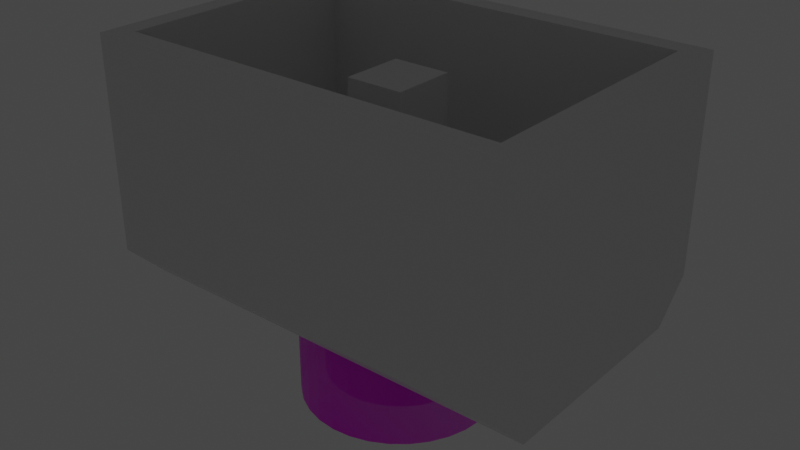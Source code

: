 # Source: models.blend  (saved by Blender 2.90.8; exported with 4.5.12 LTS)
import bpy
from mathutils import Matrix  # noqa: F401  (used for matrix-valued properties, if any)

bpy.ops.wm.read_factory_settings(use_empty=True)
scene = bpy.context.scene
scene.name = 'Scene'

# ---- collections
col_collection = bpy.data.collections.new('Collection'); scene.collection.children.link(col_collection)

# ---- images (referenced by path relative to the original .blend; pixels are not part of the script)
import os
ASSET_DIR = os.environ.get("B2B_ASSET_DIR", "")  # directory of the original .blend (textures are referenced by path, not embedded)
HERE = os.path.dirname(os.path.abspath(__file__))  # packed textures are extracted next to this script under _unpacked/

def load_image(name, relpath, width, height, colorspace="sRGB"):
    """Load a texture the original file referenced (path relative to the .blend, or extracted next to this script)."""
    p = next((c for c in (os.path.join(HERE, relpath), os.path.join(ASSET_DIR, relpath)) if relpath and os.path.exists(c)), "")
    if p:
        img = bpy.data.images.load(p, check_existing=True)
        img.name = name
    else:  # same state as the original file: an image datablock whose file is absent (Cycles renders it pink)
        img = bpy.data.images.new(name, width, height)
        img.source = "FILE"
        img.filepath = "//" + (relpath or name)
    img.colorspace_settings.name = colorspace
    return img
img_nuclear_jpg = load_image('nuclear.jpg', 'nuclear.jpg', 1024, 1024, 'sRGB')

# ---- materials (node trees are filled in below, after node groups)
mat_material = bpy.data.materials.new('Material')
mat_material.alpha_threshold = 0.0
mat_material.use_transparent_shadow = False
mat_material.line_color = (0.0, 0.0, 0.0, 1.0)
mat_nuclear = bpy.data.materials.new('nuclear')
mat_nuclear.surface_render_method = 'BLENDED'
mat_nuclear.blend_method = 'BLEND'
mat_nuclear.use_transparent_shadow = False
mat_metal = bpy.data.materials.new('metal')
mat_metal.use_transparent_shadow = False
mat_uranium = bpy.data.materials.new('uranium')
mat_uranium.use_transparent_shadow = False

# ---- material node trees
mat_material.use_nodes = True; mat_material.node_tree.nodes.clear()
_N = mat_material.node_tree.nodes; _L = mat_material.node_tree.links
n0 = _N.new('ShaderNodeOutputMaterial'); n0.name = 'Material Output'; n0.location = (300, 300)
n1 = _N.new('ShaderNodeBsdfPrincipled'); n1.name = 'Principled BSDF'; n1.location = (10, 300)
n1.distribution = 'GGX'
n1.subsurface_method = 'BURLEY'
n1.inputs[2].default_value = 0.4
n1.inputs[3].default_value = 1.45
n1.inputs[27].default_value = (0.0, 0.0, 0.0, 1.0)
n1.inputs[28].default_value = 1.0
_L.new(n1.outputs[0], n0.inputs[0])
n0.is_active_output = True
mat_nuclear.use_nodes = True; mat_nuclear.node_tree.nodes.clear()
_N = mat_nuclear.node_tree.nodes; _L = mat_nuclear.node_tree.links
n0 = _N.new('ShaderNodeOutputMaterial'); n0.name = 'Material Output'; n0.location = (300, 300)
n1 = _N.new('ShaderNodeTexImage'); n1.name = 'Image Texture'; n1.location = (-200, 300)
n1.image = img_nuclear_jpg
n1.extension = 'CLIP'
n2 = _N.new('ShaderNodeBsdfPrincipled'); n2.name = 'Principled BSDF'; n2.location = (0, 300)
n2.distribution = 'GGX'
n2.subsurface_method = 'BURLEY'
n2.inputs[3].default_value = 1.45
n2.inputs[27].default_value = (0.0, 0.0, 0.0, 1.0)
n2.inputs[28].default_value = 1.0
_L.new(n1.outputs[0], n2.inputs[0])
_L.new(n1.outputs[1], n2.inputs[4])
_L.new(n2.outputs[0], n0.inputs[0])
n0.is_active_output = True
mat_metal.use_nodes = True; mat_metal.node_tree.nodes.clear()
_N = mat_metal.node_tree.nodes; _L = mat_metal.node_tree.links
n0 = _N.new('ShaderNodeBsdfPrincipled'); n0.name = 'Principled BSDF'; n0.location = (10, 300)
n0.distribution = 'GGX'
n0.subsurface_method = 'BURLEY'
n0.inputs[0].default_value = (0.08714, 0.08714, 0.08714, 1.0)
n0.inputs[3].default_value = 1.45
n0.inputs[27].default_value = (0.0, 0.0, 0.0, 1.0)
n0.inputs[28].default_value = 1.0
n1 = _N.new('ShaderNodeOutputMaterial'); n1.name = 'Material Output'; n1.location = (300, 300)
_L.new(n0.outputs[0], n1.inputs[0])
n1.is_active_output = True
mat_uranium.use_nodes = True; mat_uranium.node_tree.nodes.clear()
_N = mat_uranium.node_tree.nodes; _L = mat_uranium.node_tree.links
n0 = _N.new('ShaderNodeOutputMaterial'); n0.name = 'Material Output'; n0.location = (300, 300)
n1 = _N.new('ShaderNodeEmission'); n1.name = 'Emission'; n1.location = (10, 300)
n1.inputs[0].default_value = (0.1278, 1.0, 0.03242, 1.0)
_L.new(n1.outputs[0], n0.inputs[0])
n0.is_active_output = True

# ---- world
world_world = bpy.data.worlds.new('World'); scene.world = world_world
world_world.use_nodes = True; world_world.node_tree.nodes.clear()
_N = world_world.node_tree.nodes; _L = world_world.node_tree.links
n0 = _N.new('ShaderNodeOutputWorld'); n0.name = 'World Output'; n0.location = (300, 300)
n1 = _N.new('ShaderNodeBackground'); n1.name = 'Background'; n1.location = (10, 300)
n1.inputs[0].default_value = (0.05088, 0.05088, 0.05088, 1.0)
_L.new(n1.outputs[0], n0.inputs[0])
n0.is_active_output = True
world_world.color = (0.05088, 0.05088, 0.05088)
world_world.use_sun_shadow = False
world_world.sun_shadow_jitter_overblur = 0.0

# ---- meshes
me_cube = bpy.data.meshes.new('Cube')
me_cube.from_pydata([(1.99, 1.303, 2.602), (1.99, -1.303, 2.602), (-1.99, 1.303, 2.602), (-1.99, -1.303, 2.602), (2.21, 1.12, 0.00212), (2.21, 1.523, 0.4056), (2.21, -1.523, 0.4056), (2.21, -1.12, 0.00212), (-2.21, 1.523, 0.4056), (-2.21, 1.12, 0.00212), (-2.21, -1.12, 0.00212), (-2.21, -1.523, 0.4056), (2.21, -1.523, 2.602), (-2.21, -1.523, 2.602), (2.21, 1.523, 2.602), (-2.21, 1.523, 2.602), (1.99, -1.303, 1.05), (-1.99, -1.303, 1.05), (1.99, 1.303, 1.05), (-1.99, 1.303, 1.05)], [], [(2, 3, 17, 19), (10, 11, 13, 15, 8, 9), (4, 5, 14, 12, 6, 7), (4, 7, 10, 9), (10, 7, 6, 11), (0, 1, 12, 14), (3, 2, 15, 13), (15, 14, 5, 8), (2, 0, 14, 15), (1, 0, 18, 16), (9, 8, 5, 4), (3, 13, 12, 1), (19, 17, 16, 18), (2, 19, 18, 0), (1, 16, 17, 3), (13, 11, 6, 12)])
_uv = me_cube.uv_layers.new(name='UVMap')
_uv.uv.foreach_set('vector', [0.8625, 0.5181, 0.8625, 0.7319, 0.8625, 0.7319, 0.8625, 0.5181, 0.375, 0.03311, 0.4138, 0.0, 0.625, 0.0, 0.625, 0.25, 0.4138, 0.25, 0.375, 0.2169, 0.375, 0.5331, 0.4138, 0.5, 0.625, 0.5, 0.625, 0.75, 0.4138, 0.75, 0.375, 0.7169, 0.375, 0.5331, 0.375, 0.7169, 0.125, 0.7169, 0.125, 0.5331, 0.125, 0.7169, 0.375, 0.7169, 0.375, 0.75, 0.125, 0.75, 0.6375, 0.5181, 0.6375, 0.7319, 0.625, 0.75, 0.625, 0.5, 0.8625, 0.7319, 0.8625, 0.5181, 0.875, 0.5, 0.875, 0.75, 0.625, 0.25, 0.625, 0.5, 0.4138, 0.5, 0.4138, 0.25, 0.8625, 0.5181, 0.6375, 0.5181, 0.625, 0.5, 0.875, 0.5, 0.6375, 0.7319, 0.6375, 0.5181, 0.6375, 0.5181, 0.6375, 0.7319, 0.125, 0.5331, 0.125, 0.5, 0.375, 0.5, 0.375, 0.5331, 0.8625, 0.7319, 0.875, 0.75, 0.625, 0.75, 0.6375, 0.7319, 0.8625, 0.5181, 0.8625, 0.7319, 0.6375, 0.7319, 0.6375, 0.5181, 0.8625, 0.5181, 0.8625, 0.5181, 0.6375, 0.5181, 0.6375, 0.5181, 0.6375, 0.7319, 0.6375, 0.7319, 0.8625, 0.7319, 0.8625, 0.7319, 0.625, 1.0, 0.4138, 1.0, 0.4138, 0.75, 0.625, 0.75])
me_cube.materials.append(mat_material)
me_cube.use_remesh_preserve_volume = False
me_cube.use_remesh_preserve_attributes = False
me_cube.use_mirror_vertex_groups = False
me_cube.update()
me_nuclear = bpy.data.meshes.new('nuclear')
me_nuclear.from_pydata([(-0.5631, -0.5, 0.0), (0.5631, -0.5, 0.0), (-0.05045, 0.5, 2.241e-08), (0.05045, 0.5, -2.241e-08), (-0.5631, -0.4, 0.0), (0.5631, -0.4, 0.0), (0.0, -0.5, 0.0), (0.0, 0.5, 0.0), (0.0, -0.4, 0.0), (0.4787, -0.5, 8.615e-09), (-0.4787, -0.5, -8.615e-09), (-0.5631, -0.4, -0.03358), (-0.5631, -0.5, -0.03358), (0.4787, -0.5, -0.03358), (0.5631, -0.5, -0.03358), (0.5631, -0.4, -0.03358), (0.05045, 0.5, -0.03358), (-6.132e-10, 0.5, -0.03358), (-0.05045, 0.5, -0.03358), (-6.132e-10, -0.4, -0.03358), (-0.4787, -0.5, -0.03358), (-6.132e-10, -0.5, -0.03358), (1.0, -1.0, 8.742e-08), (1.0, 1.0, 0.0), (0.9808, -1.0, 0.1951), (0.9808, 1.0, 0.1951), (0.9239, -1.0, 0.3827), (0.9239, 1.0, 0.3827), (0.8315, -1.0, 0.5556), (0.8315, 1.0, 0.5556), (0.7071, -1.0, 0.7071), (0.7071, 1.0, 0.7071), (0.5556, -1.0, 0.8315), (0.5556, 1.0, 0.8315), (0.3827, -1.0, 0.9239), (0.3827, 1.0, 0.9239), (0.1951, -1.0, 0.9808), (0.1951, 1.0, 0.9808), (3.179e-08, -1.0, 1.0), (3.179e-08, 1.0, 1.0), (-0.1951, -1.0, 0.9808), (-0.1951, 1.0, 0.9808), (-0.3827, -1.0, 0.9239), (-0.3827, 1.0, 0.9239), (-0.5556, -1.0, 0.8315), (-0.5556, 1.0, 0.8315), (-0.7071, -1.0, 0.7071), (-0.7071, 1.0, 0.7071), (-0.8315, -1.0, 0.5556), (-0.8315, 1.0, 0.5556), (-0.9239, -1.0, 0.3827), (-0.9239, 1.0, 0.3827), (-0.9808, -1.0, 0.1951), (-0.9808, 1.0, 0.1951), (-1.0, -1.0, -3.258e-07), (-1.0, 1.0, -4.133e-07), (-0.9808, -1.0, -0.1951), (-0.9808, 1.0, -0.1951), (-0.9239, -1.0, -0.3827), (-0.9239, 1.0, -0.3827), (-0.8315, -1.0, -0.5556), (-0.8315, 1.0, -0.5556), (-0.7071, -1.0, -0.7071), (-0.7071, 1.0, -0.7071), (-0.5556, -1.0, -0.8315), (-0.5556, 1.0, -0.8315), (-0.3827, -1.0, -0.9239), (-0.3827, 1.0, -0.9239), (-0.1951, -1.0, -0.9808), (-0.1951, 1.0, -0.9808), (1.009e-06, -1.0, -1.0), (1.009e-06, 1.0, -1.0), (0.1951, -1.0, -0.9808), (0.1951, 1.0, -0.9808), (0.3827, -1.0, -0.9239), (0.3827, 1.0, -0.9239), (0.5556, -1.0, -0.8315), (0.5556, 1.0, -0.8315), (0.7071, -1.0, -0.7071), (0.7071, 1.0, -0.7071), (0.8315, -1.0, -0.5556), (0.8315, 1.0, -0.5556), (0.9239, -1.0, -0.3827), (0.9239, 1.0, -0.3827), (0.9808, -1.0, -0.1951), (0.9808, 1.0, -0.1951), (0.75, -0.75, 6.557e-08), (0.75, 0.75, 0.0), (0.7356, -0.75, 0.1463), (0.7356, 0.75, 0.1463), (0.6929, -0.75, 0.287), (0.6929, 0.75, 0.287), (0.6236, -0.75, 0.4167), (0.6236, 0.75, 0.4167), (0.5303, -0.75, 0.5303), (0.5303, 0.75, 0.5303), (0.4167, -0.75, 0.6236), (0.4167, 0.75, 0.6236), (0.287, -0.75, 0.6929), (0.287, 0.75, 0.6929), (0.1463, -0.75, 0.7356), (0.1463, 0.75, 0.7356), (2.384e-08, -0.75, 0.75), (2.384e-08, 0.75, 0.75), (-0.1463, -0.75, 0.7356), (-0.1463, 0.75, 0.7356), (-0.287, -0.75, 0.6929), (-0.287, 0.75, 0.6929), (-0.4167, -0.75, 0.6236), (-0.4167, 0.75, 0.6236), (-0.5303, -0.75, 0.5303), (-0.5303, 0.75, 0.5303), (-0.6236, -0.75, 0.4167), (-0.6236, 0.75, 0.4167), (-0.6929, -0.75, 0.287), (-0.6929, 0.75, 0.287), (-0.7356, -0.75, 0.1463), (-0.7356, 0.75, 0.1463), (-0.75, -0.75, -2.444e-07), (-0.75, 0.75, -3.099e-07), (-0.7356, -0.75, -0.1463), (-0.7356, 0.75, -0.1463), (-0.6929, -0.75, -0.287), (-0.6929, 0.75, -0.287), (-0.6236, -0.75, -0.4167), (-0.6236, 0.75, -0.4167), (-0.5303, -0.75, -0.5303), (-0.5303, 0.75, -0.5303), (-0.4167, -0.75, -0.6236), (-0.4167, 0.75, -0.6236), (-0.287, -0.75, -0.6929), (-0.287, 0.75, -0.6929), (-0.1463, -0.75, -0.7356), (-0.1463, 0.75, -0.7356), (7.57e-07, -0.75, -0.75), (7.57e-07, 0.75, -0.75), (0.1463, -0.75, -0.7356), (0.1463, 0.75, -0.7356), (0.287, -0.75, -0.6929), (0.287, 0.75, -0.6929), (0.4167, -0.75, -0.6236), (0.4167, 0.75, -0.6236), (0.5303, -0.75, -0.5303), (0.5303, 0.75, -0.5303), (0.6236, -0.75, -0.4167), (0.6236, 0.75, -0.4167), (0.6929, -0.75, -0.287), (0.6929, 0.75, -0.287), (0.7356, -0.75, -0.1463), (0.7356, 0.75, -0.1463), (0.75, -0.75, 6.557e-08), (0.75, 0.75, 0.0), (0.7356, -0.75, 0.1463), (0.7356, 0.75, 0.1463), (0.6929, -0.75, 0.287), (0.6929, 0.75, 0.287), (0.6236, -0.75, 0.4167), (0.6236, 0.75, 0.4167), (0.5303, -0.75, 0.5303), (0.5303, 0.75, 0.5303), (0.4167, -0.75, 0.6236), (0.4167, 0.75, 0.6236), (0.287, -0.75, 0.6929), (0.287, 0.75, 0.6929), (0.1463, -0.75, 0.7356), (0.1463, 0.75, 0.7356), (2.384e-08, -0.75, 0.75), (2.384e-08, 0.75, 0.75), (-0.1463, -0.75, 0.7356), (-0.1463, 0.75, 0.7356), (-0.287, -0.75, 0.6929), (-0.287, 0.75, 0.6929), (-0.4167, -0.75, 0.6236), (-0.4167, 0.75, 0.6236), (-0.5303, -0.75, 0.5303), (-0.5303, 0.75, 0.5303), (-0.6236, -0.75, 0.4167), (-0.6236, 0.75, 0.4167), (-0.6929, -0.75, 0.287), (-0.6929, 0.75, 0.287), (-0.7356, -0.75, 0.1463), (-0.7356, 0.75, 0.1463), (-0.75, -0.75, -2.444e-07), (-0.75, 0.75, -3.099e-07), (-0.7356, -0.75, -0.1463), (-0.7356, 0.75, -0.1463), (-0.6929, -0.75, -0.287), (-0.6929, 0.75, -0.287), (-0.6236, -0.75, -0.4167), (-0.6236, 0.75, -0.4167), (-0.5303, -0.75, -0.5303), (-0.5303, 0.75, -0.5303), (-0.4167, -0.75, -0.6236), (-0.4167, 0.75, -0.6236), (-0.287, -0.75, -0.6929), (-0.287, 0.75, -0.6929), (-0.1463, -0.75, -0.7356), (-0.1463, 0.75, -0.7356), (7.57e-07, -0.75, -0.75), (7.57e-07, 0.75, -0.75), (0.1463, -0.75, -0.7356), (0.1463, 0.75, -0.7356), (0.287, -0.75, -0.6929), (0.287, 0.75, -0.6929), (0.4167, -0.75, -0.6236), (0.4167, 0.75, -0.6236), (0.5303, -0.75, -0.5303), (0.5303, 0.75, -0.5303), (0.6236, -0.75, -0.4167), (0.6236, 0.75, -0.4167), (0.6929, -0.75, -0.287), (0.6929, 0.75, -0.287), (0.7356, -0.75, -0.1463), (0.7356, 0.75, -0.1463)], [], [(8, 5, 3, 7), (6, 9, 1, 5, 8), (0, 10, 6, 8, 4), (4, 8, 7, 2), (19, 17, 16, 15), (21, 19, 15, 14, 13), (12, 11, 19, 21, 20), (11, 18, 17, 19), (2, 18, 11, 4), (9, 13, 14, 1), (3, 16, 17, 7), (1, 14, 15, 5), (6, 21, 13, 9), (5, 15, 16, 3), (0, 12, 20, 10), (7, 17, 18, 2), (4, 11, 12, 0), (10, 20, 21, 6), (22, 23, 25, 24), (24, 25, 27, 26), (26, 27, 29, 28), (28, 29, 31, 30), (30, 31, 33, 32), (32, 33, 35, 34), (34, 35, 37, 36), (36, 37, 39, 38), (38, 39, 41, 40), (40, 41, 43, 42), (42, 43, 45, 44), (44, 45, 47, 46), (46, 47, 49, 48), (48, 49, 51, 50), (50, 51, 53, 52), (52, 53, 55, 54), (54, 55, 57, 56), (56, 57, 59, 58), (58, 59, 61, 60), (60, 61, 63, 62), (62, 63, 65, 64), (64, 65, 67, 66), (66, 67, 69, 68), (68, 69, 71, 70), (70, 71, 73, 72), (72, 73, 75, 74), (74, 75, 77, 76), (76, 77, 79, 78), (78, 79, 81, 80), (80, 81, 83, 82), (25, 23, 85, 83, 81, 79, 77, 75, 73, 71, 69, 67, 65, 63, 61, 59, 57, 55, 53, 51, 49, 47, 45, 43, 41, 39, 37, 35, 33, 31, 29, 27), (82, 83, 85, 84), (84, 85, 23, 22), (22, 24, 26, 28, 30, 32, 34, 36, 38, 40, 42, 44, 46, 48, 50, 52, 54, 56, 58, 60, 62, 64, 66, 68, 70, 72, 74, 76, 78, 80, 82, 84), (86, 87, 89, 88), (190, 191, 193, 192), (168, 169, 171, 170), (88, 89, 91, 90), (188, 189, 191, 190), (90, 91, 93, 92), (92, 93, 95, 94), (166, 167, 169, 168), (94, 95, 97, 96), (186, 187, 189, 188), (96, 97, 99, 98), (98, 99, 101, 100), (164, 165, 167, 166), (100, 101, 103, 102), (184, 185, 187, 186), (102, 103, 105, 104), (104, 105, 107, 106), (162, 163, 165, 164), (106, 107, 109, 108), (182, 183, 185, 184), (108, 109, 111, 110), (110, 111, 113, 112), (160, 161, 163, 162), (112, 113, 115, 114), (180, 181, 183, 182), (114, 115, 117, 116), (116, 117, 119, 118), (158, 159, 161, 160), (118, 119, 121, 120), (178, 179, 181, 180), (120, 121, 123, 122), (122, 123, 125, 124), (156, 157, 159, 158), (124, 125, 127, 126), (176, 177, 179, 178), (126, 127, 129, 128), (128, 129, 131, 130), (154, 155, 157, 156), (130, 131, 133, 132), (174, 175, 177, 176), (132, 133, 135, 134), (134, 135, 137, 136), (152, 153, 155, 154), (136, 137, 139, 138), (172, 173, 175, 174), (138, 139, 141, 140), (140, 141, 143, 142), (150, 151, 153, 152), (142, 143, 145, 144), (170, 171, 173, 172), (144, 145, 147, 146), (89, 87, 149, 147, 145, 143, 141, 139, 137, 135, 133, 131, 129, 127, 125, 123, 121, 119, 117, 115, 113, 111, 109, 107, 105, 103, 101, 99, 97, 95, 93, 91), (146, 147, 149, 148), (148, 149, 87, 86), (86, 88, 90, 92, 94, 96, 98, 100, 102, 104, 106, 108, 110, 112, 114, 116, 118, 120, 122, 124, 126, 128, 130, 132, 134, 136, 138, 140, 142, 144, 146, 148), (192, 193, 195, 194), (194, 195, 197, 196), (196, 197, 199, 198), (198, 199, 201, 200), (200, 201, 203, 202), (202, 203, 205, 204), (204, 205, 207, 206), (206, 207, 209, 208), (208, 209, 211, 210), (170, 172, 174, 176, 178, 180, 182, 184, 186, 188, 190, 192, 194, 196, 198, 200, 202, 204, 206, 208, 210, 212, 150, 152, 154, 156, 158, 160, 162, 164, 166, 168), (210, 211, 213, 212), (212, 213, 151, 150), (193, 191, 189, 187, 185, 183, 181, 179, 177, 175, 173, 171, 169, 167, 165, 163, 161, 159, 157, 155, 153, 151, 213, 211, 209, 207, 205, 203, 201, 199, 197, 195)])
_uv = me_nuclear.uv_layers.new(name='UVMap')
_uv.uv.foreach_set('vector', [0.5, 0.1, 1.0, 0.1, 0.5448, 1.0, 0.5, 1.0, 0.5, 0.0, 0.925, 0.0, 1.0, 0.0, 1.0, 0.1, 0.5, 0.1, 0.0, 0.0, 0.075, 0.0, 0.5, 0.0, 0.5, 0.1, 0.0, 0.1, 0.0, 0.1, 0.5, 0.1, 0.5, 1.0, 0.4552, 1.0, 0.5, 0.1, 0.5, 1.0, 0.5448, 1.0, 1.0, 0.1, 0.5, 0.0, 0.5, 0.1, 1.0, 0.1, 1.0, 0.0, 0.925, 0.0, 0.0, 0.0, 0.0, 0.1, 0.5, 0.1, 0.5, 0.0, 0.075, 0.0, 0.0, 0.1, 0.4552, 1.0, 0.5, 1.0, 0.5, 0.1, 0.4552, 1.0, 0.4552, 1.0, 0.0, 0.1, 0.0, 0.1, 0.925, 0.0, 0.925, 0.0, 1.0, 0.0, 1.0, 0.0, 0.5448, 1.0, 0.5448, 1.0, 0.5, 1.0, 0.5, 1.0, 1.0, 0.0, 1.0, 0.0, 1.0, 0.1, 1.0, 0.1, 0.5, 0.0, 0.5, 0.0, 0.925, 0.0, 0.925, 0.0, 1.0, 0.1, 1.0, 0.1, 0.5448, 1.0, 0.5448, 1.0, 0.0, 0.0, 0.0, 0.0, 0.075, 0.0, 0.075, 0.0, 0.5, 1.0, 0.5, 1.0, 0.4552, 1.0, 0.4552, 1.0, 0.0, 0.1, 0.0, 0.1, 0.0, 0.0, 0.0, 0.0, 0.075, 0.0, 0.075, 0.0, 0.5, 0.0, 0.5, 0.0, 1.0, 0.5, 1.0, 1.0, 0.9688, 1.0, 0.9688, 0.5, 0.9688, 0.5, 0.9688, 1.0, 0.9375, 1.0, 0.9375, 0.5, 0.9375, 0.5, 0.9375, 1.0, 0.9062, 1.0, 0.9062, 0.5, 0.9062, 0.5, 0.9062, 1.0, 0.875, 1.0, 0.875, 0.5, 0.875, 0.5, 0.875, 1.0, 0.8438, 1.0, 0.8438, 0.5, 0.8438, 0.5, 0.8438, 1.0, 0.8125, 1.0, 0.8125, 0.5, 0.8125, 0.5, 0.8125, 1.0, 0.7812, 1.0, 0.7812, 0.5, 0.7812, 0.5, 0.7812, 1.0, 0.75, 1.0, 0.75, 0.5, 0.75, 0.5, 0.75, 1.0, 0.7188, 1.0, 0.7188, 0.5, 0.7188, 0.5, 0.7188, 1.0, 0.6875, 1.0, 0.6875, 0.5, 0.6875, 0.5, 0.6875, 1.0, 0.6562, 1.0, 0.6562, 0.5, 0.6562, 0.5, 0.6562, 1.0, 0.625, 1.0, 0.625, 0.5, 0.625, 0.5, 0.625, 1.0, 0.5938, 1.0, 0.5938, 0.5, 0.5938, 0.5, 0.5938, 1.0, 0.5625, 1.0, 0.5625, 0.5, 0.5625, 0.5, 0.5625, 1.0, 0.5312, 1.0, 0.5312, 0.5, 0.5312, 0.5, 0.5312, 1.0, 0.5, 1.0, 0.5, 0.5, 0.5, 0.5, 0.5, 1.0, 0.4688, 1.0, 0.4688, 0.5, 0.4688, 0.5, 0.4688, 1.0, 0.4375, 1.0, 0.4375, 0.5, 0.4375, 0.5, 0.4375, 1.0, 0.4062, 1.0, 0.4062, 0.5, 0.4062, 0.5, 0.4062, 1.0, 0.375, 1.0, 0.375, 0.5, 0.375, 0.5, 0.375, 1.0, 0.3438, 1.0, 0.3438, 0.5, 0.3438, 0.5, 0.3438, 1.0, 0.3125, 1.0, 0.3125, 0.5, 0.3125, 0.5, 0.3125, 1.0, 0.2812, 1.0, 0.2812, 0.5, 0.2812, 0.5, 0.2812, 1.0, 0.25, 1.0, 0.25, 0.5, 0.25, 0.5, 0.25, 1.0, 0.2188, 1.0, 0.2188, 0.5, 0.2188, 0.5, 0.2188, 1.0, 0.1875, 1.0, 0.1875, 0.5, 0.1875, 0.5, 0.1875, 1.0, 0.1562, 1.0, 0.1562, 0.5, 0.1562, 0.5, 0.1562, 1.0, 0.125, 1.0, 0.125, 0.5, 0.125, 0.5, 0.125, 1.0, 0.09375, 1.0, 0.09375, 0.5, 0.09375, 0.5, 0.09375, 1.0, 0.0625, 1.0, 0.0625, 0.5, 0.2968, 0.4854, 0.25, 0.49, 0.2032, 0.4854, 0.1582, 0.4717, 0.1167, 0.4496, 0.08029, 0.4197, 0.05045, 0.3833, 0.02827, 0.3418, 0.01461, 0.2968, 0.01, 0.25, 0.01461, 0.2032, 0.02827, 0.1582, 0.05045, 0.1167, 0.08029, 0.08029, 0.1167, 0.05045, 0.1582, 0.02827, 0.2032, 0.01461, 0.25, 0.01, 0.2968, 0.01461, 0.3418, 0.02827, 0.3833, 0.05045, 0.4197, 0.08029, 0.4496, 0.1167, 0.4717, 0.1582, 0.4854, 0.2032, 0.49, 0.25, 0.4854, 0.2968, 0.4717, 0.3418, 0.4496, 0.3833, 0.4197, 0.4197, 0.3833, 0.4496, 0.3418, 0.4717, 0.0625, 0.5, 0.0625, 1.0, 0.03125, 1.0, 0.03125, 0.5, 0.03125, 0.5, 0.03125, 1.0, 0.0, 1.0, 0.0, 0.5, 0.75, 0.49, 0.7968, 0.4854, 0.8418, 0.4717, 0.8833, 0.4496, 0.9197, 0.4197, 0.9496, 0.3833, 0.9717, 0.3418, 0.9854, 0.2968, 0.99, 0.25, 0.9854, 0.2032, 0.9717, 0.1582, 0.9496, 0.1167, 0.9197, 0.08029, 0.8833, 0.05045, 0.8418, 0.02827, 0.7968, 0.01461, 0.75, 0.01, 0.7032, 0.01461, 0.6582, 0.02827, 0.6167, 0.05045, 0.5803, 0.08029, 0.5504, 0.1167, 0.5283, 0.1582, 0.5146, 0.2032, 0.51, 0.25, 0.5146, 0.2968, 0.5283, 0.3418, 0.5504, 0.3833, 0.5803, 0.4197, 0.6167, 0.4496, 0.6582, 0.4717, 0.7032, 0.4854, 1.0, 0.5, 1.0, 1.0, 0.9688, 1.0, 0.9688, 0.5, 1.0, 0.5, 1.0, 1.0, 0.9688, 1.0, 0.9688, 0.5, 0.9688, 0.5, 0.9688, 1.0, 0.9375, 1.0, 0.9375, 0.5, 0.9688, 0.5, 0.9688, 1.0, 0.9375, 1.0, 0.9375, 0.5, 0.9375, 0.5, 0.9375, 1.0, 0.9062, 1.0, 0.9062, 0.5, 0.9375, 0.5, 0.9375, 1.0, 0.9062, 1.0, 0.9062, 0.5, 0.9062, 0.5, 0.9062, 1.0, 0.875, 1.0, 0.875, 0.5, 0.9062, 0.5, 0.9062, 1.0, 0.875, 1.0, 0.875, 0.5, 0.875, 0.5, 0.875, 1.0, 0.8438, 1.0, 0.8438, 0.5, 0.875, 0.5, 0.875, 1.0, 0.8438, 1.0, 0.8438, 0.5, 0.8438, 0.5, 0.8438, 1.0, 0.8125, 1.0, 0.8125, 0.5, 0.8125, 0.5, 0.8125, 1.0, 0.7812, 1.0, 0.7812, 0.5, 0.8438, 0.5, 0.8438, 1.0, 0.8125, 1.0, 0.8125, 0.5, 0.7812, 0.5, 0.7812, 1.0, 0.75, 1.0, 0.75, 0.5, 0.8125, 0.5, 0.8125, 1.0, 0.7812, 1.0, 0.7812, 0.5, 0.75, 0.5, 0.75, 1.0, 0.7188, 1.0, 0.7188, 0.5, 0.7188, 0.5, 0.7188, 1.0, 0.6875, 1.0, 0.6875, 0.5, 0.7812, 0.5, 0.7812, 1.0, 0.75, 1.0, 0.75, 0.5, 0.6875, 0.5, 0.6875, 1.0, 0.6562, 1.0, 0.6562, 0.5, 0.75, 0.5, 0.75, 1.0, 0.7188, 1.0, 0.7188, 0.5, 0.6562, 0.5, 0.6562, 1.0, 0.625, 1.0, 0.625, 0.5, 0.625, 0.5, 0.625, 1.0, 0.5938, 1.0, 0.5938, 0.5, 0.7188, 0.5, 0.7188, 1.0, 0.6875, 1.0, 0.6875, 0.5, 0.5938, 0.5, 0.5938, 1.0, 0.5625, 1.0, 0.5625, 0.5, 0.6875, 0.5, 0.6875, 1.0, 0.6562, 1.0, 0.6562, 0.5, 0.5625, 0.5, 0.5625, 1.0, 0.5312, 1.0, 0.5312, 0.5, 0.5312, 0.5, 0.5312, 1.0, 0.5, 1.0, 0.5, 0.5, 0.6562, 0.5, 0.6562, 1.0, 0.625, 1.0, 0.625, 0.5, 0.5, 0.5, 0.5, 1.0, 0.4688, 1.0, 0.4688, 0.5, 0.625, 0.5, 0.625, 1.0, 0.5938, 1.0, 0.5938, 0.5, 0.4688, 0.5, 0.4688, 1.0, 0.4375, 1.0, 0.4375, 0.5, 0.4375, 0.5, 0.4375, 1.0, 0.4062, 1.0, 0.4062, 0.5, 0.5938, 0.5, 0.5938, 1.0, 0.5625, 1.0, 0.5625, 0.5, 0.4062, 0.5, 0.4062, 1.0, 0.375, 1.0, 0.375, 0.5, 0.5625, 0.5, 0.5625, 1.0, 0.5312, 1.0, 0.5312, 0.5, 0.375, 0.5, 0.375, 1.0, 0.3438, 1.0, 0.3438, 0.5, 0.3438, 0.5, 0.3438, 1.0, 0.3125, 1.0, 0.3125, 0.5, 0.5312, 0.5, 0.5312, 1.0, 0.5, 1.0, 0.5, 0.5, 0.3125, 0.5, 0.3125, 1.0, 0.2812, 1.0, 0.2812, 0.5, 0.5, 0.5, 0.5, 1.0, 0.4688, 1.0, 0.4688, 0.5, 0.2812, 0.5, 0.2812, 1.0, 0.25, 1.0, 0.25, 0.5, 0.25, 0.5, 0.25, 1.0, 0.2188, 1.0, 0.2188, 0.5, 0.4688, 0.5, 0.4688, 1.0, 0.4375, 1.0, 0.4375, 0.5, 0.2188, 0.5, 0.2188, 1.0, 0.1875, 1.0, 0.1875, 0.5, 0.4375, 0.5, 0.4375, 1.0, 0.4062, 1.0, 0.4062, 0.5, 0.1875, 0.5, 0.1875, 1.0, 0.1562, 1.0, 0.1562, 0.5, 0.1562, 0.5, 0.1562, 1.0, 0.125, 1.0, 0.125, 0.5, 0.4062, 0.5, 0.4062, 1.0, 0.375, 1.0, 0.375, 0.5, 0.125, 0.5, 0.125, 1.0, 0.09375, 1.0, 0.09375, 0.5, 0.375, 0.5, 0.375, 1.0, 0.3438, 1.0, 0.3438, 0.5, 0.09375, 0.5, 0.09375, 1.0, 0.0625, 1.0, 0.0625, 0.5, 0.2968, 0.4854, 0.25, 0.49, 0.2032, 0.4854, 0.1582, 0.4717, 0.1167, 0.4496, 0.08029, 0.4197, 0.05045, 0.3833, 0.02827, 0.3418, 0.01461, 0.2968, 0.01, 0.25, 0.01461, 0.2032, 0.02827, 0.1582, 0.05045, 0.1167, 0.08029, 0.08029, 0.1167, 0.05045, 0.1582, 0.02827, 0.2032, 0.01461, 0.25, 0.01, 0.2968, 0.01461, 0.3418, 0.02827, 0.3833, 0.05045, 0.4197, 0.08029, 0.4496, 0.1167, 0.4717, 0.1582, 0.4854, 0.2032, 0.49, 0.25, 0.4854, 0.2968, 0.4717, 0.3418, 0.4496, 0.3833, 0.4197, 0.4197, 0.3833, 0.4496, 0.3418, 0.4717, 0.0625, 0.5, 0.0625, 1.0, 0.03125, 1.0, 0.03125, 0.5, 0.03125, 0.5, 0.03125, 1.0, 0.0, 1.0, 0.0, 0.5, 0.75, 0.49, 0.7968, 0.4854, 0.8418, 0.4717, 0.8833, 0.4496, 0.9197, 0.4197, 0.9496, 0.3833, 0.9717, 0.3418, 0.9854, 0.2968, 0.99, 0.25, 0.9854, 0.2032, 0.9717, 0.1582, 0.9496, 0.1167, 0.9197, 0.08029, 0.8833, 0.05045, 0.8418, 0.02827, 0.7968, 0.01461, 0.75, 0.01, 0.7032, 0.01461, 0.6582, 0.02827, 0.6167, 0.05045, 0.5803, 0.08029, 0.5504, 0.1167, 0.5283, 0.1582, 0.5146, 0.2032, 0.51, 0.25, 0.5146, 0.2968, 0.5283, 0.3418, 0.5504, 0.3833, 0.5803, 0.4197, 0.6167, 0.4496, 0.6582, 0.4717, 0.7032, 0.4854, 0.3438, 0.5, 0.3438, 1.0, 0.3125, 1.0, 0.3125, 0.5, 0.3125, 0.5, 0.3125, 1.0, 0.2812, 1.0, 0.2812, 0.5, 0.2812, 0.5, 0.2812, 1.0, 0.25, 1.0, 0.25, 0.5, 0.25, 0.5, 0.25, 1.0, 0.2188, 1.0, 0.2188, 0.5, 0.2188, 0.5, 0.2188, 1.0, 0.1875, 1.0, 0.1875, 0.5, 0.1875, 0.5, 0.1875, 1.0, 0.1562, 1.0, 0.1562, 0.5, 0.1562, 0.5, 0.1562, 1.0, 0.125, 1.0, 0.125, 0.5, 0.125, 0.5, 0.125, 1.0, 0.09375, 1.0, 0.09375, 0.5, 0.09375, 0.5, 0.09375, 1.0, 0.0625, 1.0, 0.0625, 0.5, 0.9717, 0.1582, 0.9496, 0.1167, 0.9197, 0.08029, 0.8833, 0.05045, 0.8418, 0.02827, 0.7968, 0.01461, 0.75, 0.01, 0.7032, 0.01461, 0.6582, 0.02827, 0.6167, 0.05045, 0.5803, 0.08029, 0.5504, 0.1167, 0.5283, 0.1582, 0.5146, 0.2032, 0.51, 0.25, 0.5146, 0.2968, 0.5283, 0.3418, 0.5504, 0.3833, 0.5803, 0.4197, 0.6167, 0.4496, 0.6582, 0.4717, 0.7032, 0.4854, 0.75, 0.49, 0.7968, 0.4854, 0.8418, 0.4717, 0.8833, 0.4496, 0.9197, 0.4197, 0.9496, 0.3833, 0.9717, 0.3418, 0.9854, 0.2968, 0.99, 0.25, 0.9854, 0.2032, 0.0625, 0.5, 0.0625, 1.0, 0.03125, 1.0, 0.03125, 0.5, 0.03125, 0.5, 0.03125, 1.0, 0.0, 1.0, 0.0, 0.5, 0.05045, 0.1167, 0.08029, 0.08029, 0.1167, 0.05045, 0.1582, 0.02827, 0.2032, 0.01461, 0.25, 0.01, 0.2968, 0.01461, 0.3418, 0.02827, 0.3833, 0.05045, 0.4197, 0.08029, 0.4496, 0.1167, 0.4717, 0.1582, 0.4854, 0.2032, 0.49, 0.25, 0.4854, 0.2968, 0.4717, 0.3418, 0.4496, 0.3833, 0.4197, 0.4197, 0.3833, 0.4496, 0.3418, 0.4717, 0.2968, 0.4854, 0.25, 0.49, 0.2032, 0.4854, 0.1582, 0.4717, 0.1167, 0.4496, 0.08029, 0.4197, 0.05045, 0.3833, 0.02827, 0.3418, 0.01461, 0.2968, 0.01, 0.25, 0.01461, 0.2032, 0.02827, 0.1582])
me_nuclear.materials.append(mat_nuclear)
me_nuclear.use_remesh_fix_poles = True
me_nuclear.use_remesh_preserve_attributes = False
me_nuclear.use_mirror_vertex_groups = False
me_nuclear.update()
me_cylinder = bpy.data.meshes.new('Cylinder')
me_cylinder.from_pydata([(0.0, 0.3, -0.009729), (-3.274e-09, 0.2761, 0.8503), (0.1148, 0.2772, -0.009729), (0.1056, 0.255, 0.8503), (0.2121, 0.2121, -0.009729), (0.1952, 0.1952, 0.8503), (0.2772, 0.1148, -0.009729), (0.255, 0.1056, 0.8503), (0.3, -1.311e-08, -0.009729), (0.2761, -1.275e-08, 0.8503), (0.2772, -0.1148, -0.009729), (0.255, -0.1056, 0.8503), (0.2121, -0.2121, -0.009729), (0.1952, -0.1952, 0.8503), (0.1148, -0.2772, -0.009729), (0.1056, -0.255, 0.8503), (4.53e-08, -0.3, -0.009729), (4.184e-08, -0.2761, 0.8503), (-0.1148, -0.2772, -0.009729), (-0.1056, -0.255, 0.8503), (-0.2121, -0.2121, -0.009729), (-0.1952, -0.1952, 0.8503), (-0.2772, -0.1148, -0.009729), (-0.255, -0.1056, 0.8503), (-0.3, 3.577e-09, -0.009729), (-0.2761, 6.673e-10, 0.8503), (-0.2772, 0.1148, -0.009729), (-0.255, 0.1056, 0.8503), (-0.2121, 0.2121, -0.009729), (-0.1952, 0.1952, 0.8503), (-0.1148, 0.2772, -0.009729), (-0.1056, 0.255, 0.8503), (0.1148, 0.2772, 0.8503), (0.0, 0.3, 0.8503), (0.2121, 0.2121, 0.8503), (0.2772, 0.1148, 0.8503), (0.3, -1.311e-08, 0.8503), (0.2772, -0.1148, 0.8503), (0.2121, -0.2121, 0.8503), (0.1148, -0.2772, 0.8503), (4.53e-08, -0.3, 0.8503), (-0.1148, -0.2772, 0.8503), (-0.2121, -0.2121, 0.8503), (-0.2772, -0.1148, 0.8503), (-0.3, 3.577e-09, 0.8503), (-0.2772, 0.1148, 0.8503), (-0.2121, 0.2121, 0.8503), (-0.1148, 0.2772, 0.8503), (0.1056, 0.255, 0.8212), (-1.419e-09, 0.2761, 0.8212), (0.1952, 0.1952, 0.8212), (0.255, 0.1056, 0.8212), (0.2761, -1.275e-08, 0.8212), (0.255, -0.1056, 0.8212), (0.1952, -0.1952, 0.8212), (0.1056, -0.255, 0.8212), (4.37e-08, -0.2761, 0.8212), (-0.1056, -0.255, 0.8212), (-0.1952, -0.1952, 0.8212), (-0.255, -0.1056, 0.8212), (-0.2761, 6.673e-10, 0.8212), (-0.255, 0.1056, 0.8212), (-0.1952, 0.1952, 0.8212), (-0.1056, 0.255, 0.8212)], [], [(0, 33, 32, 2), (2, 32, 34, 4), (4, 34, 35, 6), (6, 35, 36, 8), (8, 36, 37, 10), (10, 37, 38, 12), (12, 38, 39, 14), (14, 39, 40, 16), (16, 40, 41, 18), (18, 41, 42, 20), (20, 42, 43, 22), (22, 43, 44, 24), (24, 44, 45, 26), (23, 21, 58, 59), (26, 45, 46, 28), (28, 46, 47, 30), (0, 2, 4, 6, 8, 10, 12, 14, 16, 18, 20, 22, 24, 26, 28, 30), (30, 47, 33, 0), (1, 3, 32, 33), (3, 5, 34, 32), (5, 7, 35, 34), (7, 9, 36, 35), (9, 11, 37, 36), (11, 13, 38, 37), (13, 15, 39, 38), (15, 17, 40, 39), (17, 19, 41, 40), (19, 21, 42, 41), (21, 23, 43, 42), (23, 25, 44, 43), (25, 27, 45, 44), (27, 29, 46, 45), (29, 31, 47, 46), (31, 1, 33, 47), (48, 49, 63, 62, 61, 60, 59, 58, 57, 56, 55, 54, 53, 52, 51, 50), (9, 7, 51, 52), (25, 23, 59, 60), (11, 9, 52, 53), (27, 25, 60, 61), (13, 11, 53, 54), (29, 27, 61, 62), (15, 13, 54, 55), (31, 29, 62, 63), (17, 15, 55, 56), (3, 1, 49, 48), (1, 31, 63, 49), (19, 17, 56, 57), (5, 3, 48, 50), (21, 19, 57, 58), (7, 5, 50, 51)])
me_cylinder.polygons.foreach_set('material_index', [0, 0, 0, 0, 0, 0, 0, 0, 0, 0, 0, 0, 0, 0, 0, 0, 0, 0, 0, 0, 0, 0, 0, 0, 0, 0, 0, 0, 0, 0, 0, 0, 0, 0, 1, 0, 0, 0, 0, 0, 0, 0, 0, 0, 0, 0, 0, 0, 0, 0])
_uv = me_cylinder.uv_layers.new(name='UVMap')
_uv.uv.foreach_set('vector', [1.0, 0.5, 1.0, 1.0, 0.9375, 1.0, 0.9375, 0.5, 0.9375, 0.5, 0.9375, 1.0, 0.875, 1.0, 0.875, 0.5, 0.875, 0.5, 0.875, 1.0, 0.8125, 1.0, 0.8125, 0.5, 0.8125, 0.5, 0.8125, 1.0, 0.75, 1.0, 0.75, 0.5, 0.75, 0.5, 0.75, 1.0, 0.6875, 1.0, 0.6875, 0.5, 0.6875, 0.5, 0.6875, 1.0, 0.625, 1.0, 0.625, 0.5, 0.625, 0.5, 0.625, 1.0, 0.5625, 1.0, 0.5625, 0.5, 0.5625, 0.5, 0.5625, 1.0, 0.5, 1.0, 0.5, 0.5, 0.5, 0.5, 0.5, 1.0, 0.4375, 1.0, 0.4375, 0.5, 0.4375, 0.5, 0.4375, 1.0, 0.375, 1.0, 0.375, 0.5, 0.375, 0.5, 0.375, 1.0, 0.3125, 1.0, 0.3125, 0.5, 0.3125, 0.5, 0.3125, 1.0, 0.25, 1.0, 0.25, 0.5, 0.25, 0.5, 0.25, 1.0, 0.1875, 1.0, 0.1875, 0.5, 0.04597, 0.1655, 0.09384, 0.09384, 0.09384, 0.09384, 0.04597, 0.1655, 0.1875, 0.5, 0.1875, 1.0, 0.125, 1.0, 0.125, 0.5, 0.125, 0.5, 0.125, 1.0, 0.0625, 1.0, 0.0625, 0.5, 0.75, 0.49, 0.8418, 0.4717, 0.9197, 0.4197, 0.9717, 0.3418, 0.99, 0.25, 0.9717, 0.1582, 0.9197, 0.08029, 0.8418, 0.02827, 0.75, 0.01, 0.6582, 0.02827, 0.5803, 0.08029, 0.5283, 0.1582, 0.51, 0.25, 0.5283, 0.3418, 0.5803, 0.4197, 0.6582, 0.4717, 0.0625, 0.5, 0.0625, 1.0, 0.0, 1.0, 0.0, 0.5, 0.25, 0.4708, 0.3345, 0.454, 0.3418, 0.4717, 0.25, 0.49, 0.3345, 0.454, 0.4062, 0.4062, 0.4197, 0.4197, 0.3418, 0.4717, 0.4062, 0.4062, 0.454, 0.3345, 0.4717, 0.3418, 0.4197, 0.4197, 0.454, 0.3345, 0.4708, 0.25, 0.49, 0.25, 0.4717, 0.3418, 0.4708, 0.25, 0.454, 0.1655, 0.4717, 0.1582, 0.49, 0.25, 0.454, 0.1655, 0.4062, 0.09384, 0.4197, 0.08029, 0.4717, 0.1582, 0.4062, 0.09384, 0.3345, 0.04597, 0.3418, 0.02827, 0.4197, 0.08029, 0.3345, 0.04597, 0.25, 0.02915, 0.25, 0.01, 0.3418, 0.02827, 0.25, 0.02915, 0.1655, 0.04597, 0.1582, 0.02827, 0.25, 0.01, 0.1655, 0.04597, 0.09384, 0.09384, 0.08029, 0.08029, 0.1582, 0.02827, 0.09384, 0.09384, 0.04597, 0.1655, 0.02827, 0.1582, 0.08029, 0.08029, 0.04597, 0.1655, 0.02915, 0.25, 0.01, 0.25, 0.02827, 0.1582, 0.02915, 0.25, 0.04597, 0.3345, 0.02827, 0.3418, 0.01, 0.25, 0.04597, 0.3345, 0.09384, 0.4062, 0.08029, 0.4197, 0.02827, 0.3418, 0.09384, 0.4062, 0.1655, 0.454, 0.1582, 0.4717, 0.08029, 0.4197, 0.1655, 0.454, 0.25, 0.4708, 0.25, 0.49, 0.1582, 0.4717, 0.3345, 0.454, 0.25, 0.4708, 0.1655, 0.454, 0.09384, 0.4062, 0.04597, 0.3345, 0.02915, 0.25, 0.04597, 0.1655, 0.09384, 0.09384, 0.1655, 0.04597, 0.25, 0.02915, 0.3345, 0.04597, 0.4062, 0.09384, 0.454, 0.1655, 0.4708, 0.25, 0.454, 0.3345, 0.4062, 0.4062, 0.4708, 0.25, 0.454, 0.3345, 0.454, 0.3345, 0.4708, 0.25, 0.02915, 0.25, 0.04597, 0.1655, 0.04597, 0.1655, 0.02915, 0.25, 0.454, 0.1655, 0.4708, 0.25, 0.4708, 0.25, 0.454, 0.1655, 0.04597, 0.3345, 0.02915, 0.25, 0.02915, 0.25, 0.04597, 0.3345, 0.4062, 0.09384, 0.454, 0.1655, 0.454, 0.1655, 0.4062, 0.09384, 0.09384, 0.4062, 0.04597, 0.3345, 0.04597, 0.3345, 0.09384, 0.4062, 0.3345, 0.04597, 0.4062, 0.09384, 0.4062, 0.09384, 0.3345, 0.04597, 0.1655, 0.454, 0.09384, 0.4062, 0.09384, 0.4062, 0.1655, 0.454, 0.25, 0.02915, 0.3345, 0.04597, 0.3345, 0.04597, 0.25, 0.02915, 0.3345, 0.454, 0.25, 0.4708, 0.25, 0.4708, 0.3345, 0.454, 0.25, 0.4708, 0.1655, 0.454, 0.1655, 0.454, 0.25, 0.4708, 0.1655, 0.04597, 0.25, 0.02915, 0.25, 0.02915, 0.1655, 0.04597, 0.4062, 0.4062, 0.3345, 0.454, 0.3345, 0.454, 0.4062, 0.4062, 0.09384, 0.09384, 0.1655, 0.04597, 0.1655, 0.04597, 0.09384, 0.09384, 0.454, 0.3345, 0.4062, 0.4062, 0.4062, 0.4062, 0.454, 0.3345])
me_cylinder.materials.append(mat_metal)
me_cylinder.materials.append(mat_uranium)
me_cylinder.use_remesh_fix_poles = True
me_cylinder.use_remesh_preserve_attributes = False
me_cylinder.use_mirror_vertex_groups = False
me_cylinder.update()
me_cube_001 = bpy.data.meshes.new('Cube.001')
me_cube_001.from_pydata([(-1.0, -1.0, -1.0), (-1.0, -1.0, 1.0), (-1.0, 1.0, -1.0), (-1.0, 1.0, 1.0), (1.0, -1.0, -1.0), (1.0, -1.0, 1.0), (1.0, 1.0, -1.0), (1.0, 1.0, 1.0), (-0.7697, -1.04, 1.538), (-0.8959, 0.06376, 2.514), (0.2026, 0.02407, 2.746), (0.4253, -0.9476, 1.893), (-0.1635, -1.935, 1.316), (-0.1711, -1.997, 2.488), (0.5408, -1.874, 2.505), (0.4844, -1.726, 1.839), (0.3183, -2.757, 1.483), (0.3123, -2.806, 2.418), (0.8809, -2.708, 2.432), (0.8359, -2.59, 1.9), (0.459, -3.709, 1.227), (0.4529, -3.759, 2.163), (1.022, -3.66, 2.176), (0.9765, -3.542, 1.644), (0.7887, -4.514, 1.319), (0.7847, -4.547, 1.942), (1.163, -4.482, 1.951), (1.133, -4.403, 1.597)], [], [(0, 1, 3, 2), (2, 3, 7, 6), (6, 7, 5, 4), (4, 5, 1, 0), (2, 6, 4, 0), (3, 1, 8, 9), (10, 9, 13, 14), (1, 5, 11, 8), (7, 3, 9, 10), (5, 7, 10, 11), (15, 14, 18, 19), (11, 10, 14, 15), (9, 8, 12, 13), (8, 11, 15, 12), (16, 19, 23, 20), (13, 12, 16, 17), (12, 15, 19, 16), (14, 13, 17, 18), (23, 22, 26, 27), (18, 17, 21, 22), (19, 18, 22, 23), (17, 16, 20, 21), (26, 25, 24, 27), (21, 20, 24, 25), (20, 23, 27, 24), (22, 21, 25, 26)])
_uv = me_cube_001.uv_layers.new(name='UVMap')
_uv.uv.foreach_set('vector', [0.375, 0.0, 0.625, 0.0, 0.625, 0.25, 0.375, 0.25, 0.375, 0.25, 0.625, 0.25, 0.625, 0.5, 0.375, 0.5, 0.375, 0.5, 0.625, 0.5, 0.625, 0.75, 0.375, 0.75, 0.375, 0.75, 0.625, 0.75, 0.625, 1.0, 0.375, 1.0, 0.125, 0.5, 0.375, 0.5, 0.375, 0.75, 0.125, 0.75, 0.625, 0.25, 0.625, 0.0, 0.6931, -0.002621, 0.8025, 0.1365, 0.8578, 0.4029, 0.8342, 0.2676, 1.019, 0.3262, 1.02, 0.4139, 0.625, 1.0, 0.625, 0.75, 0.7283, 0.8253, 0.6846, 0.9723, 0.625, 0.5, 0.625, 0.25, 0.8342, 0.2676, 0.8578, 0.4029, 0.625, 0.75, 0.625, 0.5, 0.8567, 0.6297, 0.7482, 0.7467, 0.742, 0.8442, 0.8127, 0.8559, 0.7977, 0.9576, 0.7415, 0.9485, 0.7595, 0.7571, 0.8567, 0.6297, 0.8127, 0.8558, 0.7421, 0.8441, 0.8025, 0.1365, 0.704, -0.008927, 0.6843, -0.13, 0.8036, -0.116, 0.7498, 0.9902, 0.7781, 0.8542, 0.8058, 0.8485, 0.8015, 0.9417, 0.8399, 0.8827, 0.8436, 0.8082, 0.8798, 0.808, 0.8761, 0.8824, 0.8035, -0.1159, 0.6843, -0.13, 0.7003, -0.232, 0.7951, -0.2199, 0.8017, 0.9415, 0.8062, 0.8483, 0.8436, 0.8082, 0.8399, 0.8827, 1.02, 0.4136, 1.019, 0.3259, 1.092, 0.3714, 1.093, 0.4414, 0.7065, 1.057, 0.7627, 1.067, 0.7325, 1.16, 0.6951, 1.153, 1.093, 0.4414, 1.092, 0.3714, 1.173, 0.3729, 1.174, 0.443, 0.7415, 0.9485, 0.7977, 0.9576, 0.7627, 1.067, 0.7065, 1.057, 0.7951, -0.2199, 0.7003, -0.232, 0.6743, -0.3374, 0.7692, -0.3255, 0.7089, 0.8383, 0.7521, 0.8414, 0.7616, 0.8868, 0.7161, 0.8643, 0.7692, -0.3255, 0.6743, -0.3374, 0.6833, -0.4256, 0.7465, -0.4176, 0.8761, 0.8824, 0.8798, 0.808, 0.9132, 0.7932, 0.9107, 0.8428, 1.174, 0.443, 1.173, 0.3729, 1.243, 0.4, 1.243, 0.4466])
me_cube_001.materials.append(mat_uranium)
me_cube_001.use_remesh_fix_poles = True
me_cube_001.use_remesh_preserve_attributes = False
me_cube_001.use_mirror_vertex_groups = False
me_cube_001.update()
me_cube_002 = bpy.data.meshes.new('Cube.002')
me_cube_002.from_pydata([(-1.0, -1.0, -1.0), (-1.0, -1.0, 1.0), (-0.9202, -0.3974, -0.7899), (-0.6374, 0.211, 0.9591), (1.0, -1.0, -1.0), (1.0, -1.0, 1.0), (0.9928, -0.1828, -1.274), (1.276, 0.4256, 0.4748), (-0.7697, -1.04, 1.538), (-0.8959, 0.06376, 2.514), (0.2026, 0.02407, 2.746), (0.4253, -0.9476, 1.893), (-0.1635, -1.935, 1.316), (-0.1711, -1.997, 2.488), (0.5408, -1.874, 2.505), (0.4844, -1.726, 1.839), (0.3183, -2.757, 1.483), (0.3123, -2.806, 2.418), (0.8809, -2.708, 2.432), (0.8359, -2.59, 1.9), (0.459, -3.709, 1.227), (0.4529, -3.759, 2.163), (1.022, -3.66, 2.176), (0.9765, -3.542, 1.644), (0.7887, -4.514, 1.319), (0.7847, -4.547, 1.942), (1.163, -4.482, 1.951), (1.133, -4.403, 1.597), (-0.6623, 0.267, 0.9178), (-0.9452, -0.3413, -0.8312), (0.9679, -0.1267, -1.315), (1.251, 0.4816, 0.4335)], [], [(0, 1, 3, 2), (2, 3, 28, 29), (6, 7, 5, 4), (4, 5, 1, 0), (2, 6, 4, 0), (3, 1, 8, 9), (10, 9, 13, 14), (1, 5, 11, 8), (7, 3, 9, 10), (5, 7, 10, 11), (15, 14, 18, 19), (11, 10, 14, 15), (9, 8, 12, 13), (8, 11, 15, 12), (16, 19, 23, 20), (13, 12, 16, 17), (12, 15, 19, 16), (14, 13, 17, 18), (23, 22, 26, 27), (18, 17, 21, 22), (19, 18, 22, 23), (17, 16, 20, 21), (26, 25, 24, 27), (21, 20, 24, 25), (20, 23, 27, 24), (22, 21, 25, 26), (29, 28, 31, 30), (7, 6, 30, 31), (6, 2, 29, 30), (3, 7, 31, 28)])
_uv = me_cube_002.uv_layers.new(name='UVMap')
_uv.uv.foreach_set('vector', [0.375, 0.0, 0.625, 0.0, 0.6199, 0.1546, 0.4013, 0.07478, 0.4013, 0.07478, 0.6199, 0.1546, 0.6146, 0.1606, 0.396, 0.08078, 0.3407, 0.651, 0.5594, 0.5713, 0.625, 0.75, 0.375, 0.75, 0.375, 0.75, 0.625, 0.75, 0.625, 1.0, 0.375, 1.0, 0.135, 0.6804, 0.3741, 0.6451, 0.375, 0.75, 0.125, 0.75, 0.624, 0.149, 0.625, 0.0, 0.6931, -0.002621, 0.8025, 0.1365, 0.8578, 0.4029, 0.8342, 0.2676, 1.019, 0.3262, 1.02, 0.4139, 0.625, 1.0, 0.625, 0.75, 0.7283, 0.8253, 0.6846, 0.9723, 0.6303, 0.5297, 0.6789, 0.2932, 0.8342, 0.2676, 0.8578, 0.4029, 0.625, 0.75, 0.5561, 0.5718, 0.8567, 0.6297, 0.7482, 0.7467, 0.742, 0.8442, 0.8127, 0.8559, 0.7977, 0.9576, 0.7415, 0.9485, 0.7595, 0.7571, 0.8567, 0.6297, 0.8127, 0.8558, 0.7421, 0.8441, 0.8025, 0.1365, 0.704, -0.008927, 0.6843, -0.13, 0.8036, -0.116, 0.7498, 0.9902, 0.7781, 0.8542, 0.8058, 0.8485, 0.8015, 0.9417, 0.8399, 0.8827, 0.8436, 0.8082, 0.8798, 0.808, 0.8761, 0.8824, 0.8035, -0.1159, 0.6843, -0.13, 0.7003, -0.232, 0.7951, -0.2199, 0.8017, 0.9415, 0.8062, 0.8483, 0.8436, 0.8082, 0.8399, 0.8827, 1.02, 0.4136, 1.019, 0.3259, 1.092, 0.3714, 1.093, 0.4414, 0.7065, 1.057, 0.7627, 1.067, 0.7325, 1.16, 0.6951, 1.153, 1.093, 0.4414, 1.092, 0.3714, 1.173, 0.3729, 1.174, 0.443, 0.7415, 0.9485, 0.7977, 0.9576, 0.7627, 1.067, 0.7065, 1.057, 0.7951, -0.2199, 0.7003, -0.232, 0.6743, -0.3374, 0.7692, -0.3255, 0.7089, 0.8383, 0.7521, 0.8414, 0.7616, 0.8868, 0.7161, 0.8643, 0.7692, -0.3255, 0.6743, -0.3374, 0.6833, -0.4256, 0.7465, -0.4176, 0.8761, 0.8824, 0.8798, 0.808, 0.9132, 0.7932, 0.9107, 0.8428, 1.174, 0.443, 1.173, 0.3729, 1.243, 0.4, 1.243, 0.4466, 0.3987, 0.2584, 0.6173, 0.2938, 0.5568, 0.5329, 0.3381, 0.4975, 0.5594, 0.5713, 0.3407, 0.651, 0.3354, 0.6447, 0.554, 0.5649, 0.3741, 0.6451, 0.135, 0.6804, 0.1326, 0.6735, 0.3715, 0.6379, 0.6789, 0.2932, 0.6303, 0.5297, 0.6255, 0.5267, 0.6742, 0.2902])
me_cube_002.materials.append(mat_uranium)
me_cube_002.use_remesh_fix_poles = True
me_cube_002.use_remesh_preserve_attributes = False
me_cube_002.use_mirror_vertex_groups = False
me_cube_002.update()
me_cube_004 = bpy.data.meshes.new('Cube.004')
me_cube_004.from_pydata([(-1.0, -1.189, -1.0), (-1.0, -1.189, 1.0), (-1.0, 1.0, -1.0), (-1.0, 1.0, 1.0), (1.0, -1.189, -1.0), (1.0, -1.189, 1.0), (1.0, 1.0, -1.0), (1.0, 1.0, 1.0)], [], [(0, 1, 3, 2), (2, 3, 7, 6), (6, 7, 5, 4), (4, 5, 1, 0), (2, 6, 4, 0), (7, 3, 1, 5)])
_uv = me_cube_004.uv_layers.new(name='UVMap')
_uv.uv.foreach_set('vector', [0.375, -0.02359, 0.625, -0.02359, 0.625, 0.25, 0.375, 0.25, 0.375, 0.25, 0.625, 0.25, 0.625, 0.5, 0.375, 0.5, 0.375, 0.5, 0.625, 0.5, 0.625, 0.7736, 0.375, 0.7736, 0.375, 0.75, 0.625, 0.75, 0.625, 1.0, 0.375, 1.0, 0.125, 0.5, 0.375, 0.5, 0.375, 0.7736, 0.125, 0.7736, 0.625, 0.5, 0.875, 0.5, 0.875, 0.7736, 0.625, 0.7736])
me_cube_004.use_remesh_fix_poles = True
me_cube_004.use_remesh_preserve_attributes = False
me_cube_004.use_mirror_vertex_groups = False
me_cube_004.update()
me_cube_005 = bpy.data.meshes.new('Cube.005')
me_cube_005.from_pydata([(-0.798, -0.4641, -1.0), (-1.14, -1.0, 1.0), (-0.798, 0.5138, -1.0), (-1.14, 0.6549, 1.0), (0.798, -0.4641, -1.0), (1.14, -1.0, 1.0), (0.798, 0.5138, -1.0), (1.14, 0.6549, 1.0), (-0.6703, 0.5138, -1.571), (-0.6703, -0.4641, -1.571), (0.6703, 0.5138, -1.571), (0.6703, -0.4641, -1.571), (-0.1676, 0.5138, -1.876), (-0.1676, -0.4641, -1.876), (0.1676, 0.5138, -1.876), (0.1676, -0.4641, -1.876)], [], [(0, 1, 3, 2), (2, 3, 7, 6), (6, 7, 5, 4), (4, 5, 1, 0), (0, 2, 8, 9), (7, 3, 1, 5), (10, 11, 15, 14), (6, 4, 11, 10), (4, 0, 9, 11), (2, 6, 10, 8), (12, 14, 15, 13), (9, 8, 12, 13), (11, 9, 13, 15), (8, 10, 14, 12)])
_uv = me_cube_005.uv_layers.new(name='UVMap')
_uv.uv.foreach_set('vector', [0.375, 0.06698, 0.625, 0.0, 0.625, 0.2069, 0.375, 0.1892, 0.375, 0.2753, 0.625, 0.2325, 0.625, 0.5175, 0.375, 0.4747, 0.375, 0.5608, 0.625, 0.5431, 0.625, 0.75, 0.375, 0.683, 0.375, 0.7753, 0.625, 0.7325, 0.625, 1.017, 0.375, 0.9747, 0.375, 0.06698, 0.375, 0.1892, 0.3126, 0.1892, 0.3126, 0.06698, 0.6075, 0.5431, 0.8925, 0.5431, 0.8925, 0.75, 0.6075, 0.75, 0.3179, 0.5608, 0.3179, 0.683, 0.2778, 0.683, 0.2778, 0.5608, 0.375, 0.5608, 0.375, 0.683, 0.3126, 0.683, 0.3126, 0.5608, 0.375, 0.7753, 0.375, 0.9747, 0.3084, 0.9588, 0.3084, 0.7912, 0.375, 0.2753, 0.375, 0.4747, 0.304, 0.4588, 0.304, 0.2912, 0.2291, 0.5608, 0.2709, 0.5608, 0.2709, 0.683, 0.2291, 0.683, 0.3179, 0.06698, 0.3179, 0.1892, 0.2778, 0.1892, 0.2778, 0.06698, 0.3084, 0.7912, 0.3084, 0.9588, 0.2728, 0.8959, 0.2728, 0.8541, 0.304, 0.2912, 0.304, 0.4588, 0.266, 0.3959, 0.266, 0.3541])
me_cube_005.use_remesh_fix_poles = True
me_cube_005.use_remesh_preserve_attributes = False
me_cube_005.use_mirror_vertex_groups = False
me_cube_005.update()
me_cube_006 = bpy.data.meshes.new('Cube.006')
me_cube_006.from_pydata([(-1.0, -1.0, -1.0), (-1.0, -1.0, 1.0), (-1.0, 1.0, -1.0), (-1.0, 1.0, 1.0), (1.0, -1.0, -1.0), (1.0, -1.0, 1.0), (1.0, 1.0, -1.0), (1.0, 1.0, 1.0), (-0.8945, -0.7718, 4.209), (-0.8945, 0.9057, 4.209), (0.3055, 0.9057, 4.209), (0.3055, -0.7718, 4.209), (-0.8945, -0.4663, 7.138), (-0.8945, 0.753, 7.138), (0.3055, 0.753, 7.138), (0.3055, -0.4663, 7.138)], [], [(0, 1, 3, 2), (2, 3, 7, 6), (6, 7, 5, 4), (4, 5, 1, 0), (2, 6, 4, 0), (3, 1, 8, 9), (8, 11, 15, 12), (1, 5, 11, 8), (7, 3, 9, 10), (5, 7, 10, 11), (14, 13, 12, 15), (10, 9, 13, 14), (11, 10, 14, 15), (9, 8, 12, 13)])
_uv = me_cube_006.uv_layers.new(name='UVMap')
_uv.uv.foreach_set('vector', [0.375, 0.0, 0.625, 0.0, 0.625, 0.25, 0.375, 0.25, 0.375, 0.25, 0.625, 0.25, 0.625, 0.5, 0.375, 0.5, 0.375, 0.5, 0.625, 0.5, 0.625, 0.75, 0.375, 0.75, 0.375, 0.75, 0.625, 0.75, 0.625, 1.0, 0.375, 1.0, 0.125, 0.5, 0.375, 0.5, 0.375, 0.75, 0.125, 0.75, 0.625, 0.25, 0.625, 0.0, 1.022, 0.02853, 1.022, 0.2382, 1.028, 0.9868, 1.028, 0.8368, 1.387, 0.8368, 1.387, 0.9868, 0.625, 1.0, 0.625, 0.75, 1.022, 0.8368, 1.022, 0.9868, 0.625, 0.5, 0.625, 0.25, 1.023, 0.2632, 1.023, 0.4132, 0.625, 0.75, 0.625, 0.5, 1.031, 0.5118, 1.031, 0.7215, 0.7118, 0.5309, 0.8618, 0.5309, 0.8618, 0.6833, 0.7118, 0.6833, 1.024, 0.4132, 1.024, 0.2632, 1.386, 0.2632, 1.386, 0.4132, 1.031, 0.7215, 1.031, 0.5118, 1.384, 0.5309, 1.384, 0.6833, 1.022, 0.2382, 1.022, 0.02853, 1.383, 0.06671, 1.383, 0.2191])
me_cube_006.use_remesh_fix_poles = True
me_cube_006.use_remesh_preserve_attributes = False
me_cube_006.use_mirror_vertex_groups = False
me_cube_006.update()

# ---- objects
ob_benne = bpy.data.objects.new('benne', me_cube)
ob_nuclear = bpy.data.objects.new('nuclear', me_nuclear)
ob_fut = bpy.data.objects.new('fut ', me_cylinder)
ob_cube = bpy.data.objects.new('Cube', me_cube_001)
ob_cube_001 = bpy.data.objects.new('Cube.001', me_cube_002)
ob_cube_002 = bpy.data.objects.new('Cube.002', me_cube_004)
ob_cube_003 = bpy.data.objects.new('Cube.003', me_cube_005)
ob_cube_004 = bpy.data.objects.new('Cube.004', me_cube_006)

# ---- transforms, parenting, visibility, modifiers, constraints
ob_benne.location = (0.0, 0.0, 0.0)
ob_benne.lock_rotations_4d = False
ob_benne.empty_display_type = 'ARROWS'
ob_benne.lineart.crease_threshold = 0.0
ob_nuclear.location = (0.0, 0.0, 0.0)
ob_nuclear.rotation_euler = (1.571, 0.0, 1.571)
ob_nuclear.lineart.crease_threshold = 0.0
ob_fut.location = (0.0, 0.0, 0.0)
ob_fut.lineart.crease_threshold = 0.0
ob_cube.parent = ob_fut
ob_cube.location = (-0.2186, -0.09745, 0.8684)
ob_cube.rotation_euler = (1.504, 0.2966, -1.257)
ob_cube.scale = (0.03895, 0.03895, 0.03895)
ob_cube.lineart.crease_threshold = 0.0
ob_cube_001.parent = ob_fut
ob_cube_001.location = (-0.2121, 0.1295, 0.8845)
ob_cube_001.rotation_euler = (1.476, 0.2607, -2.021)
ob_cube_001.scale = (0.03932, 0.05985, 0.03924)
ob_cube_001.lineart.crease_threshold = 0.0
ob_cube_002.location = (0.0, 0.0, 2.0)
ob_cube_002.scale = (0.3, 0.3, 0.3)
ob_cube_002.lineart.crease_threshold = 0.0
ob_cube_003.location = (0.0, 0.0, 1.51)
ob_cube_003.scale = (0.3, 0.3, 0.3)
ob_cube_003.lineart.crease_threshold = 0.0
ob_cube_004.location = (0.4135, 2.98e-08, 1.682)
ob_cube_004.scale = (-0.1, -0.1, -0.1)
ob_cube_004.lineart.crease_threshold = 0.0
_m = ob_cube_004.modifiers.new('Mirror', 'MIRROR')
_m.mirror_object = ob_cube_003

# ---- collection membership
col_collection.objects.link(ob_benne)
col_collection.objects.link(ob_nuclear)
col_collection.objects.link(ob_fut)
col_collection.objects.link(ob_cube)
col_collection.objects.link(ob_cube_001)
col_collection.objects.link(ob_cube_002)
col_collection.objects.link(ob_cube_003)
col_collection.objects.link(ob_cube_004)

# ---- scene / render settings (as saved in the file)
scene.frame_start = 1; scene.frame_end = 250; scene.frame_set(0)
scene.render.engine = 'BLENDER_EEVEE_NEXT'
scene.cycles.use_denoising = False
scene.cycles.samples = 128
scene.cycles.sampling_pattern = 'TABULATED_SOBOL'
scene.cycles.use_adaptive_sampling = False
scene.cycles.use_light_tree = False
scene.view_settings.view_transform = 'Filmic'
bpy.context.view_layer.update()

# ---- added for rendering (the .blend has no active camera): camera
cam_auto = bpy.data.cameras.new('AutoCamera')
cam_auto.lens = 50.0
cam_auto.sensor_width = 36.0
cam_auto.clip_end = 1000.0
ob_auto_camera = bpy.data.objects.new('AutoCamera', cam_auto)
scene.collection.objects.link(ob_auto_camera)
ob_auto_camera.location = (5.98134, -7.17761, 5.58613)
ob_auto_camera.rotation_euler = (1.09748, -7.21219e-08, 0.694738)
scene.camera = ob_auto_camera
bpy.context.view_layer.update()
